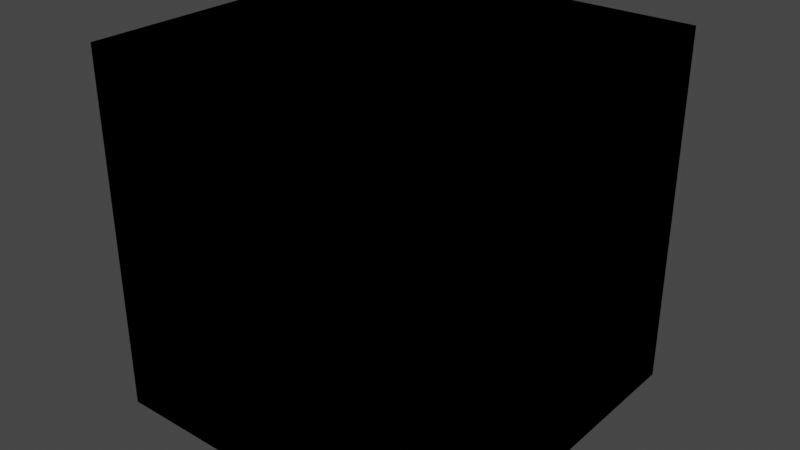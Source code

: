 # Source: cubocoloridor.blend  (saved by Blender 2.80.75; exported with 4.5.12 LTS)
import bpy
from mathutils import Matrix  # noqa: F401  (used for matrix-valued properties, if any)

bpy.ops.wm.read_factory_settings(use_empty=True)
scene = bpy.context.scene
scene.name = 'Scene'

# ---- collections
col_collection = bpy.data.collections.new('Collection'); scene.collection.children.link(col_collection)

# ---- materials (node trees are filled in below, after node groups)
mat_materialcolorido = bpy.data.materials.new('MaterialColorido')
mat_materialcolorido.use_transparent_shadow = False
mat_meuvermelho = bpy.data.materials.new('MeuVermelho')
mat_meuvermelho.use_transparent_shadow = False
mat_meuazul = bpy.data.materials.new('MeuAzul')
mat_meuazul.use_transparent_shadow = False

# ---- material node trees
mat_materialcolorido.use_nodes = True; mat_materialcolorido.node_tree.nodes.clear()
_N = mat_materialcolorido.node_tree.nodes; _L = mat_materialcolorido.node_tree.links
n0 = _N.new('ShaderNodeBsdfPrincipled'); n0.name = 'Principled BSDF'; n0.location = (10, 300)
n0.distribution = 'GGX'
n0.subsurface_method = 'BURLEY'
n0.inputs[0].default_value = (1.0, 0.4, 0.0, 1.0)
n0.inputs[1].default_value = 0.1
n0.inputs[2].default_value = 0.3
n0.inputs[3].default_value = 1.45
n0.inputs[27].default_value = (0.0, 0.0, 0.0, 1.0)
n0.inputs[28].default_value = 1.0
n1 = _N.new('ShaderNodeOutputMaterial'); n1.name = 'Material Output'; n1.location = (300, 300)
_L.new(n0.outputs[0], n1.inputs[0])
n1.is_active_output = True
mat_meuvermelho.use_nodes = True; mat_meuvermelho.node_tree.nodes.clear()
_N = mat_meuvermelho.node_tree.nodes; _L = mat_meuvermelho.node_tree.links
n0 = _N.new('ShaderNodeBsdfPrincipled'); n0.name = 'Principled BSDF'; n0.location = (10, 300)
n0.distribution = 'GGX'
n0.subsurface_method = 'BURLEY'
n0.inputs[0].default_value = (0.8, 0.1, 0.1, 1.0)
n0.inputs[2].default_value = 0.4
n0.inputs[3].default_value = 1.45
n0.inputs[27].default_value = (0.0, 0.0, 0.0, 1.0)
n0.inputs[28].default_value = 1.0
n1 = _N.new('ShaderNodeOutputMaterial'); n1.name = 'Material Output'; n1.location = (300, 300)
_L.new(n0.outputs[0], n1.inputs[0])
n1.is_active_output = True
mat_meuazul.use_nodes = True; mat_meuazul.node_tree.nodes.clear()
_N = mat_meuazul.node_tree.nodes; _L = mat_meuazul.node_tree.links
n0 = _N.new('ShaderNodeOutputMaterial'); n0.name = 'Material Output'; n0.location = (300, 300)
n1 = _N.new('ShaderNodeBsdfPrincipled'); n1.name = 'Principled BSDF'; n1.location = (10, 300)
n1.distribution = 'GGX'
n1.subsurface_method = 'BURLEY'
n1.inputs[0].default_value = (0.1, 0.3, 0.8, 1.0)
n1.inputs[2].default_value = 0.4
n1.inputs[3].default_value = 1.45
n1.inputs[27].default_value = (0.0, 0.0, 0.0, 1.0)
n1.inputs[28].default_value = 1.0
_L.new(n1.outputs[0], n0.inputs[0])
n0.is_active_output = True

# ---- world
world_world = bpy.data.worlds.new('World'); scene.world = world_world
world_world.use_nodes = True; world_world.node_tree.nodes.clear()
_N = world_world.node_tree.nodes; _L = world_world.node_tree.links
n0 = _N.new('ShaderNodeOutputWorld'); n0.name = 'World Output'; n0.location = (300, 300)
n1 = _N.new('ShaderNodeBackground'); n1.name = 'Background'; n1.location = (10, 300)
n1.inputs[0].default_value = (0.05088, 0.05088, 0.05088, 1.0)
_L.new(n1.outputs[0], n0.inputs[0])
n0.is_active_output = True
world_world.color = (0.05088, 0.05088, 0.05088)
world_world.use_sun_shadow = False
world_world.sun_shadow_jitter_overblur = 0.0

# ---- meshes
me_plano = bpy.data.meshes.new('Plano')
me_plano.from_pydata([(-1.0, -1.0, 0.0), (1.0, -1.0, 0.0), (-1.0, 1.0, 0.0), (1.0, 1.0, 0.0)], [], [(0, 1, 3, 2)])
_uv = me_plano.uv_layers.new(name='Mapa UV')
_uv.uv.foreach_set('vector', [0.0, 0.0, 1.0, 0.0, 1.0, 1.0, 0.0, 1.0])
me_plano.materials.append(mat_materialcolorido)
me_plano.use_remesh_fix_poles = True
me_plano.use_remesh_preserve_attributes = False
me_plano.use_mirror_vertex_groups = False
me_plano.update()
me_cubo = bpy.data.meshes.new('Cubo')
me_cubo.from_pydata([(-1.0, -1.0, -1.0), (-1.0, -1.0, 1.0), (-1.0, 1.0, -1.0), (-1.0, 1.0, 1.0), (1.0, -1.0, -1.0), (1.0, -1.0, 1.0), (1.0, 1.0, -1.0), (1.0, 1.0, 1.0)], [], [(0, 1, 3, 2), (2, 3, 7, 6), (6, 7, 5, 4), (4, 5, 1, 0), (2, 6, 4, 0), (7, 3, 1, 5)])
_uv = me_cubo.uv_layers.new(name='Mapa UV')
_uv.uv.foreach_set('vector', [0.375, 0.0, 0.625, 0.0, 0.625, 0.25, 0.375, 0.25, 0.375, 0.25, 0.625, 0.25, 0.625, 0.5, 0.375, 0.5, 0.375, 0.5, 0.625, 0.5, 0.625, 0.75, 0.375, 0.75, 0.375, 0.75, 0.625, 0.75, 0.625, 1.0, 0.375, 1.0, 0.125, 0.5, 0.375, 0.5, 0.375, 0.75, 0.125, 0.75, 0.625, 0.5, 0.875, 0.5, 0.875, 0.75, 0.625, 0.75])
me_cubo.materials.append(mat_meuvermelho)
me_cubo.use_remesh_fix_poles = True
me_cubo.use_remesh_preserve_attributes = False
me_cubo.use_mirror_vertex_groups = False
me_cubo.update()
me_cube = bpy.data.meshes.new('Cube')
me_cube.from_pydata([(-1.0, -1.0, -1.0), (-1.0, -1.0, 1.0), (-1.0, 1.0, -1.0), (-1.0, 1.0, 1.0), (1.0, -1.0, -1.0), (1.0, -1.0, 1.0), (1.0, 1.0, -1.0), (1.0, 1.0, 1.0)], [], [(0, 1, 3, 2), (2, 3, 7, 6), (6, 7, 5, 4), (4, 5, 1, 0), (2, 6, 4, 0), (7, 3, 1, 5)])
_uv = me_cube.uv_layers.new(name='UVMap')
_uv.uv.foreach_set('vector', [0.375, 0.0, 0.625, 0.0, 0.625, 0.25, 0.375, 0.25, 0.375, 0.25, 0.625, 0.25, 0.625, 0.5, 0.375, 0.5, 0.375, 0.5, 0.625, 0.5, 0.625, 0.75, 0.375, 0.75, 0.375, 0.75, 0.625, 0.75, 0.625, 1.0, 0.375, 1.0, 0.125, 0.5, 0.375, 0.5, 0.375, 0.75, 0.125, 0.75, 0.625, 0.5, 0.875, 0.5, 0.875, 0.75, 0.625, 0.75])
me_cube.materials.append(mat_meuazul)
me_cube.use_remesh_preserve_volume = False
me_cube.use_remesh_preserve_attributes = False
me_cube.use_mirror_vertex_groups = False
me_cube.update()

# ---- objects
ob_quadradocolorido = bpy.data.objects.new('QuadradoColorido', me_plano)
ob_cubocolorido = bpy.data.objects.new('CuboColorido', me_cubo)
ob_cubocolorido_001 = bpy.data.objects.new('CuboColorido.001', me_cube)

# ---- transforms, parenting, visibility, modifiers, constraints
ob_quadradocolorido.location = (0.0, 0.0, 0.0)
ob_quadradocolorido.lineart.crease_threshold = 0.0
ob_cubocolorido.location = (0.0, 0.0, 0.0)
ob_cubocolorido.lineart.crease_threshold = 0.0
ob_cubocolorido_001.location = (0.0, 0.0, 0.0)
ob_cubocolorido_001.lineart.crease_threshold = 0.0

# ---- collection membership
col_collection.objects.link(ob_quadradocolorido)
col_collection.objects.link(ob_cubocolorido)
col_collection.objects.link(ob_cubocolorido_001)

# ---- scene / render settings (as saved in the file)
scene.frame_start = 1; scene.frame_end = 250; scene.frame_set(1)
scene.render.engine = 'BLENDER_EEVEE_NEXT'
scene.cycles.use_denoising = False
scene.cycles.samples = 128
scene.cycles.sampling_pattern = 'TABULATED_SOBOL'
scene.cycles.use_adaptive_sampling = False
scene.cycles.use_light_tree = False
scene.view_settings.view_transform = 'Filmic'
bpy.context.view_layer.update()

# ---- added for rendering (the .blend has no active camera and no usable light): camera, sun
cam_auto = bpy.data.cameras.new('AutoCamera')
cam_auto.lens = 50.0
cam_auto.sensor_width = 36.0
cam_auto.clip_end = 1000.0
ob_auto_camera = bpy.data.objects.new('AutoCamera', cam_auto)
scene.collection.objects.link(ob_auto_camera)
ob_auto_camera.location = (3.20507, -3.84609, 2.56406)
ob_auto_camera.rotation_euler = (1.09748, -7.21219e-08, 0.694738)
scene.camera = ob_auto_camera
light_auto_sun = bpy.data.lights.new('AutoSun', 'SUN')
light_auto_sun.energy = 3.0
light_auto_sun.angle = 0.0523599
ob_auto_sun = bpy.data.objects.new('AutoSun', light_auto_sun)
scene.collection.objects.link(ob_auto_sun)
ob_auto_sun.rotation_euler = (0.872665, 0.174533, 0.523599)
bpy.context.view_layer.update()
